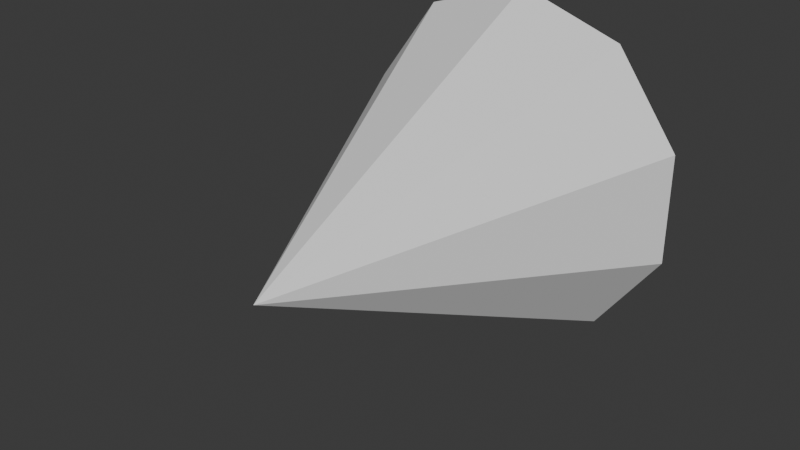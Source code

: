 # Source: cone.blend  (saved by Blender 4.1.24; exported with 4.5.12 LTS)
import bpy
from mathutils import Matrix  # noqa: F401  (used for matrix-valued properties, if any)

bpy.ops.wm.read_factory_settings(use_empty=True)
scene = bpy.context.scene
scene.name = 'Scene'

# ---- collections
col_collection = bpy.data.collections.new('Collection'); scene.collection.children.link(col_collection)

# ---- world
world_world = bpy.data.worlds.new('World'); scene.world = world_world
world_world.use_nodes = True; world_world.node_tree.nodes.clear()
_N = world_world.node_tree.nodes; _L = world_world.node_tree.links
n0 = _N.new('ShaderNodeOutputWorld'); n0.name = 'World Output'; n0.location = (300, 300)
n1 = _N.new('ShaderNodeBackground'); n1.name = 'Background'; n1.location = (10, 300)
n1.inputs[0].default_value = (0.05088, 0.05088, 0.05088, 1.0)
_L.new(n1.outputs[0], n0.inputs[0])
n0.is_active_output = True
world_world.color = (0.05088, 0.05088, 0.05088)
world_world.use_sun_shadow = False
world_world.sun_shadow_jitter_overblur = 0.0

# ---- meshes
me_cone = bpy.data.meshes.new('Cone')
me_cone.from_pydata([(1.243e-06, 2.0, 1.0), (0.5878, 2.0, 0.809), (0.9511, 2.0, 0.309), (0.9511, 2.0, -0.309), (0.5878, 2.0, -0.809), (1.243e-06, 2.0, -1.0), (-0.5878, 2.0, -0.809), (-0.9511, 2.0, -0.309), (-0.9511, 2.0, 0.309), (-0.5878, 2.0, 0.809), (1.243e-06, 1.177e-05, -1.095e-06)], [], [(0, 10, 1), (1, 10, 2), (2, 10, 3), (3, 10, 4), (4, 10, 5), (5, 10, 6), (6, 10, 7), (7, 10, 8), (0, 1, 2, 3, 4, 5, 6, 7, 8, 9), (8, 10, 9), (9, 10, 0)])
_uv = me_cone.uv_layers.new(name='UVMap')
_uv.uv.foreach_set('vector', [0.25, 0.49, 0.25, 0.25, 0.3911, 0.4442, 0.3911, 0.4442, 0.25, 0.25, 0.4783, 0.3242, 0.4783, 0.3242, 0.25, 0.25, 0.4783, 0.1758, 0.4783, 0.1758, 0.25, 0.25, 0.3911, 0.05584, 0.3911, 0.05584, 0.25, 0.25, 0.25, 0.01, 0.25, 0.01, 0.25, 0.25, 0.1089, 0.05584, 0.1089, 0.05584, 0.25, 0.25, 0.02175, 0.1758, 0.02175, 0.1758, 0.25, 0.25, 0.02175, 0.3242, 0.75, 0.49, 0.8911, 0.4442, 0.9783, 0.3242, 0.9783, 0.1758, 0.8911, 0.05584, 0.75, 0.01, 0.6089, 0.05584, 0.5217, 0.1758, 0.5217, 0.3242, 0.6089, 0.4442, 0.02175, 0.3242, 0.25, 0.25, 0.1089, 0.4442, 0.1089, 0.4442, 0.25, 0.25, 0.25, 0.49])
me_cone.update()

# ---- objects
ob_visioncone = bpy.data.objects.new('VisionCone', me_cone)

# ---- transforms, parenting, visibility, modifiers, constraints
ob_visioncone.location = (0.0, 0.0, 0.0)

# ---- collection membership
col_collection.objects.link(ob_visioncone)

# ---- scene / render settings (as saved in the file)
scene.frame_start = 1; scene.frame_end = 250; scene.frame_set(1)
scene.render.engine = 'BLENDER_EEVEE_NEXT'
scene.cycles.sampling_pattern = 'TABULATED_SOBOL'
scene.eevee.ray_tracing_options.trace_max_roughness = 0.0
bpy.context.view_layer.update()

# ---- added for rendering (the .blend has no active camera and no usable light): camera, sun
cam_auto = bpy.data.cameras.new('AutoCamera')
cam_auto.lens = 50.0
cam_auto.sensor_width = 36.0
cam_auto.clip_end = 1000.0
ob_auto_camera = bpy.data.objects.new('AutoCamera', cam_auto)
scene.collection.objects.link(ob_auto_camera)
ob_auto_camera.location = (3.15365, -2.78437, 2.52292)
ob_auto_camera.rotation_euler = (1.09748, -7.21219e-08, 0.694738)
scene.camera = ob_auto_camera
light_auto_sun = bpy.data.lights.new('AutoSun', 'SUN')
light_auto_sun.energy = 3.0
light_auto_sun.angle = 0.0523599
ob_auto_sun = bpy.data.objects.new('AutoSun', light_auto_sun)
scene.collection.objects.link(ob_auto_sun)
ob_auto_sun.rotation_euler = (0.872665, 0.174533, 0.523599)
bpy.context.view_layer.update()
